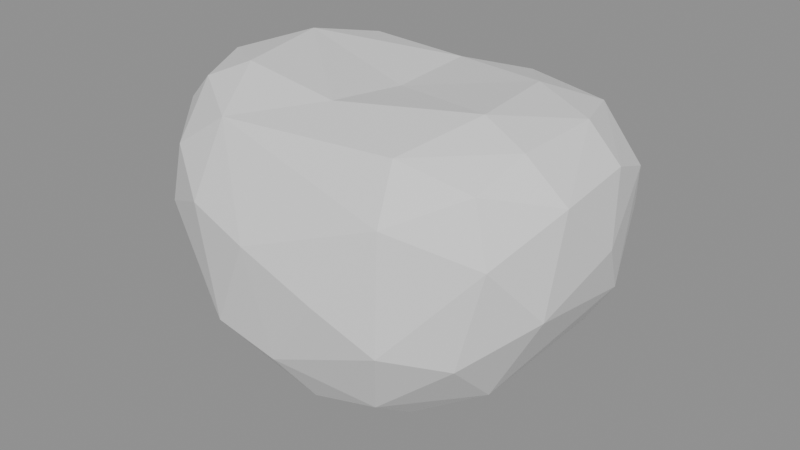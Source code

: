 # Source: dhull_head_moon.blend  (saved by Blender 5.2.45; exported with 4.5.12 LTS)
import bpy
from mathutils import Matrix  # noqa: F401  (used for matrix-valued properties, if any)

bpy.ops.wm.read_factory_settings(use_empty=True)
scene = bpy.context.scene
scene.name = 'Scene'

# ---- materials (node trees are filled in below, after node groups)
mat_toon_character = bpy.data.materials.new('toon_character')

# ---- material node trees
mat_toon_character.use_nodes = True; mat_toon_character.node_tree.nodes.clear()
_N = mat_toon_character.node_tree.nodes; _L = mat_toon_character.node_tree.links
n0 = _N.new('ShaderNodeBsdfPrincipled'); n0.name = 'Principled BSDF'; n0.location = (-200, 100)
n0.inputs[10].default_value = 0.005
n1 = _N.new('ShaderNodeOutputMaterial'); n1.name = 'Material Output'; n1.location = (200, 100)
_L.new(n0.outputs[0], n1.inputs[0])
n1.is_active_output = True

# ---- meshes
me_head = bpy.data.meshes.new('Head')
me_head.from_pydata([(-0.2417, -0.02235, 0.04762), (-0.1878, -0.1442, 0.0185), (-0.2245, -0.07911, -0.0009007), (-0.2171, 0.0304, -0.0481), (-0.1285, -0.1533, -0.08197), (-0.1646, -0.1187, -0.07907), (-0.08659, -0.1211, -0.1397), (-0.1702, -0.05379, -0.1067), (-0.07759, -0.1883, -0.06336), (-0.000591, -0.1906, -0.07621), (-0.01096, -0.08993, -0.169), (-0.0933, 0.06532, -0.158), (-0.0259, -0.1998, 0.04162), (0.01308, -0.1489, -0.1347), (-0.08297, -0.05257, -0.1652), (-0.1636, -0.1494, 0.09074), (-0.1719, -0.09898, 0.1468), (-0.2249, -0.0774, 0.1057), (-0.1497, 0.03327, 0.1696), (-0.105, -0.1849, 0.05676), (-0.101, -0.1451, 0.1341), (-0.1333, -0.07471, 0.1648), (0.1006, -0.132, 0.1426), (-0.01356, -0.08465, 0.1539), (0.0005937, -0.0006764, 0.1485), (-0.1477, 0.0556, -0.1265), (-0.1701, 0.1218, -0.06866), (-0.2182, 0.08941, -0.003024), (-0.2026, 0.1283, 0.04195), (-0.0866, 0.1343, -0.1306), (-0.1232, 0.1673, -0.0644), (-0.004826, 0.1754, -0.1047), (-0.02017, 0.1973, -0.05164), (-0.04374, 0.1972, 0.05091), (-0.02092, 0.1102, -0.1606), (-0.2335, 0.06723, 0.06278), (-0.2298, 0.03187, 0.1196), (-0.2121, -0.02121, 0.1484), (-0.1752, 0.1266, 0.118), (-0.195, 0.08711, 0.1391), (-0.1184, 0.1041, 0.1553), (-0.146, 0.1668, 0.06996), (-0.1221, 0.1818, -0.002569), (-0.0003499, 0.09907, 0.1528), (-0.08815, 0.1577, 0.1213), (0.06077, -0.1991, 0.008898), (0.09275, -0.09504, -0.1487), (0.05873, -0.04749, -0.173), (0.0584, 0.06919, -0.1697), (0.1208, -0.1815, -0.03016), (0.09334, -0.15, -0.1116), (0.1749, -0.1363, -0.04375), (0.1676, -0.06933, -0.1074), (0.2259, -0.074, -0.001295), (0.2278, 0.0497, -0.01791), (0.1165, -0.1721, 0.09351), (0.1385, -0.05158, 0.1681), (0.1266, 0.05242, 0.1674), (0.1789, -0.1183, 0.1246), (0.1919, -0.06658, 0.1508), (0.1997, -0.1278, 0.06311), (0.2321, -0.05611, 0.1069), (0.1994, 0.02353, 0.1564), (0.2412, 0.01069, 0.04256), (-0.01957, 0.02015, -0.1812), (0.08491, 0.1442, -0.1234), (0.08681, 0.1887, -0.0471), (0.05067, 0.1973, 0.04662), (0.1109, 0.07408, -0.1494), (0.1813, 0.08044, -0.08763), (0.1536, 0.1615, -0.03219), (0.1984, 0.1321, 0.03189), (0.07155, 0.1251, 0.148), (0.1753, 0.091, 0.1492), (0.09445, 0.1617, 0.1147), (0.1525, 0.1547, 0.101), (0.2313, 0.03101, 0.1163), (0.2208, 0.09078, 0.09403)], [], [(1, 5, 4), (2, 5, 1), (14, 6, 7), (6, 4, 5), (12, 8, 9), (13, 6, 10), (14, 10, 6), (64, 10, 14), (0, 17, 36), (15, 20, 16), (21, 37, 16), (21, 23, 18), (24, 18, 23), (20, 55, 22), (21, 20, 23), (26, 3, 27), (26, 27, 28), (26, 29, 25), (32, 31, 30), (32, 30, 42), (31, 34, 29), (36, 35, 0), (39, 35, 36), (38, 44, 41), (64, 47, 10), (46, 50, 13), (50, 49, 9), (50, 52, 51), (52, 46, 47), (53, 51, 52), (54, 53, 52), (56, 23, 22), (23, 56, 24), (57, 24, 56), (55, 49, 60), (22, 58, 59), (58, 55, 60), (60, 51, 53), (61, 60, 53), (64, 48, 47), (48, 64, 34), (68, 48, 65), (67, 66, 32), (44, 43, 72), (24, 57, 43), (75, 67, 74), (73, 57, 62), (73, 76, 77), (75, 77, 71), (76, 61, 63), (77, 63, 54), (0, 3, 2), (2, 7, 5), (8, 1, 4), (5, 7, 6), (7, 25, 14), (19, 8, 12), (4, 6, 8), (8, 13, 9), (8, 6, 13), (37, 36, 17), (17, 2, 1), (15, 17, 1), (16, 17, 15), (16, 37, 17), (20, 15, 19), (21, 16, 20), (20, 19, 12), (26, 25, 3), (25, 29, 11), (30, 29, 26), (26, 28, 30), (30, 31, 29), (42, 33, 32), (11, 34, 64), (29, 34, 11), (35, 27, 3), (36, 37, 39), (18, 39, 37), (28, 27, 35), (39, 28, 35), (38, 41, 28), (39, 18, 40), (28, 41, 42), (28, 42, 30), (39, 40, 38), (24, 43, 18), (41, 33, 42), (43, 40, 18), (74, 33, 44), (50, 9, 13), (9, 45, 12), (45, 9, 49), (46, 10, 47), (46, 13, 10), (46, 52, 50), (68, 52, 47), (22, 23, 20), (58, 22, 55), (59, 56, 22), (60, 49, 51), (60, 61, 58), (59, 58, 61), (59, 62, 56), (63, 61, 53), (53, 54, 63), (34, 31, 65), (65, 48, 34), (32, 66, 31), (48, 68, 47), (31, 66, 65), (65, 69, 68), (66, 70, 65), (54, 69, 71), (74, 44, 72), (57, 72, 43), (75, 71, 70), (73, 74, 72), (74, 73, 75), (75, 70, 66), (71, 77, 54), (73, 62, 76), (2, 3, 7), (14, 11, 64), (17, 0, 2), (21, 18, 37), (8, 19, 1), (1, 19, 15), (55, 20, 12), (7, 3, 25), (14, 25, 11), (3, 0, 35), (28, 39, 38), (38, 40, 44), (41, 44, 33), (43, 44, 40), (50, 51, 49), (45, 55, 12), (49, 55, 45), (59, 61, 62), (61, 76, 62), (32, 33, 67), (52, 68, 69), (69, 65, 70), (54, 52, 69), (71, 69, 70), (33, 74, 67), (56, 62, 57), (72, 57, 73), (66, 67, 75), (77, 75, 73), (76, 63, 77)])
_ca = me_head.color_attributes.new('Tip', 'FLOAT_COLOR', 'POINT')
_ca.data.foreach_set('color', [0.0, 0.0, 0.0, 1.0, 0.0, 0.0, 0.0, 1.0, 0.0, 0.0, 0.0, 1.0, 0.0, 0.0, 0.0, 1.0, 0.0, 0.0, 0.0, 1.0, 0.0, 0.0, 0.0, 1.0, 0.0, 0.0, 0.0, 1.0, 0.0, 0.0, 0.0, 1.0, 0.0, 0.0, 0.0, 1.0, 0.0, 0.0, 0.0, 1.0, 0.0, 0.0, 0.0, 1.0, 0.0, 0.0, 0.0, 1.0, 0.0, 0.0, 0.0, 1.0, 0.0, 0.0, 0.0, 1.0, 0.0, 0.0, 0.0, 1.0, 0.0, 0.0, 0.0, 1.0, 0.0, 0.0, 0.0, 1.0, 0.0, 0.0, 0.0, 1.0, 0.0, 0.0, 0.0, 1.0, 0.0, 0.0, 0.0, 1.0, 0.0, 0.0, 0.0, 1.0, 0.0, 0.0, 0.0, 1.0, 0.0, 0.0, 0.0, 1.0, 0.0, 0.0, 0.0, 1.0, 0.0, 0.0, 0.0, 1.0, 0.0, 0.0, 0.0, 1.0, 0.0, 0.0, 0.0, 1.0, 0.0, 0.0, 0.0, 1.0, 0.0, 0.0, 0.0, 1.0, 0.0, 0.0, 0.0, 1.0, 0.0, 0.0, 0.0, 1.0, 0.0, 0.0, 0.0, 1.0, 0.0, 0.0, 0.0, 1.0, 0.0, 0.0, 0.0, 1.0, 0.0, 0.0, 0.0, 1.0, 0.0, 0.0, 0.0, 1.0, 0.0, 0.0, 0.0, 1.0, 0.0, 0.0, 0.0, 1.0, 0.0, 0.0, 0.0, 1.0, 0.0, 0.0, 0.0, 1.0, 0.0, 0.0, 0.0, 1.0, 0.0, 0.0, 0.0, 1.0, 0.0, 0.0, 0.0, 1.0, 0.0, 0.0, 0.0, 1.0, 0.0, 0.0, 0.0, 1.0, 0.0, 0.0, 0.0, 1.0, 0.0, 0.0, 0.0, 1.0, 0.0, 0.0, 0.0, 1.0, 0.0, 0.0, 0.0, 1.0, 0.0, 0.0, 0.0, 1.0, 0.0, 0.0, 0.0, 1.0, 0.0, 0.0, 0.0, 1.0, 0.0, 0.0, 0.0, 1.0, 0.0, 0.0, 0.0, 1.0, 0.0, 0.0, 0.0, 1.0, 0.0, 0.0, 0.0, 1.0, 0.0, 0.0, 0.0, 1.0, 0.0, 0.0, 0.0, 1.0, 0.0, 0.0, 0.0, 1.0, 0.0, 0.0, 0.0, 1.0, 0.0, 0.0, 0.0, 1.0, 0.0, 0.0, 0.0, 1.0, 0.0, 0.0, 0.0, 1.0, 0.0, 0.0, 0.0, 1.0, 0.0, 0.0, 0.0, 1.0, 0.0, 0.0, 0.0, 1.0, 0.0, 0.0, 0.0, 1.0, 0.0, 0.0, 0.0, 1.0, 0.0, 0.0, 0.0, 1.0, 0.0, 0.0, 0.0, 1.0, 0.0, 0.0, 0.0, 1.0, 0.0, 0.0, 0.0, 1.0, 0.0, 0.0, 0.0, 1.0, 0.0, 0.0, 0.0, 1.0, 0.0, 0.0, 0.0, 1.0, 0.0, 0.0, 0.0, 1.0, 0.0, 0.0, 0.0, 1.0, 0.0, 0.0, 0.0, 1.0])
me_head.materials.append(mat_toon_character)
me_head.update()

# ---- objects
ob_head = bpy.data.objects.new('Head', me_head)

# ---- transforms, parenting, visibility, modifiers, constraints
ob_head.location = (0.0, 0.0, 0.0)

# ---- collection membership
scene.collection.objects.link(ob_head)

# ---- scene / render settings (as saved in the file)
scene.frame_start = 1; scene.frame_end = 250; scene.frame_set(1)
scene.render.engine = 'BLENDER_EEVEE_NEXT'
scene.render.bake_bias = 0.0
scene.render.bake_samples = 0
scene.render.compositor_device = 'GPU'
scene.eevee.use_volume_custom_range = False
scene.eevee.fast_gi_thickness_near = 0.1
scene.eevee.fast_gi_thickness_far = 0.0
scene.eevee.ray_tracing_options.screen_trace_thickness = 0.1
bpy.context.view_layer.update()

# ---- added for rendering (the .blend has no active camera and no usable light): camera, sun + grey world if the file has none
cam_auto = bpy.data.cameras.new('AutoCamera')
cam_auto.lens = 50.0
cam_auto.sensor_width = 36.0
cam_auto.clip_end = 1000.0
ob_auto_camera = bpy.data.objects.new('AutoCamera', cam_auto)
scene.collection.objects.link(ob_auto_camera)
ob_auto_camera.location = (0.662949, -0.797088, 0.524756)
ob_auto_camera.rotation_euler = (1.09748, -7.21219e-08, 0.694738)
scene.camera = ob_auto_camera
light_auto_sun = bpy.data.lights.new('AutoSun', 'SUN')
light_auto_sun.energy = 3.0
light_auto_sun.angle = 0.0523599
ob_auto_sun = bpy.data.objects.new('AutoSun', light_auto_sun)
scene.collection.objects.link(ob_auto_sun)
ob_auto_sun.rotation_euler = (0.872665, 0.174533, 0.523599)
if scene.world is None:
    world_auto = bpy.data.worlds.new('AutoWorld')
    world_auto.color = (0.3, 0.3, 0.3)
    scene.world = world_auto
bpy.context.view_layer.update()

